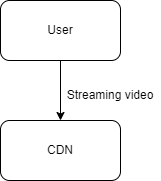

The diagram above was exported from draw.io. Its source (the exported page's mxGraphModel, read from the mxfile embedded in the PNG):
<mxGraphModel dx="882" dy="578" grid="1" gridSize="10" guides="1" tooltips="1" connect="1" arrows="1" fold="1" page="1" pageScale="1" pageWidth="850" pageHeight="1100" math="0" shadow="0">
  <root>
    <mxCell id="0" />
    <mxCell id="1" parent="0" />
    <mxCell id="bcun4o4wOBPYF_58OVZY-3" style="edgeStyle=orthogonalEdgeStyle;rounded=0;orthogonalLoop=1;jettySize=auto;html=1;exitX=0.5;exitY=1;exitDx=0;exitDy=0;entryX=0.5;entryY=0;entryDx=0;entryDy=0;" edge="1" parent="1" source="bcun4o4wOBPYF_58OVZY-1" target="bcun4o4wOBPYF_58OVZY-2">
      <mxGeometry relative="1" as="geometry" />
    </mxCell>
    <mxCell id="bcun4o4wOBPYF_58OVZY-1" value="User" style="rounded=1;whiteSpace=wrap;html=1;" vertex="1" parent="1">
      <mxGeometry x="80" y="40" width="120" height="60" as="geometry" />
    </mxCell>
    <mxCell id="bcun4o4wOBPYF_58OVZY-2" value="CDN" style="rounded=1;whiteSpace=wrap;html=1;" vertex="1" parent="1">
      <mxGeometry x="80" y="160" width="120" height="60" as="geometry" />
    </mxCell>
    <mxCell id="bcun4o4wOBPYF_58OVZY-4" value="Streaming video" style="text;html=1;strokeColor=none;fillColor=none;align=center;verticalAlign=middle;whiteSpace=wrap;rounded=0;" vertex="1" parent="1">
      <mxGeometry x="140" y="120" width="100" height="30" as="geometry" />
    </mxCell>
  </root>
</mxGraphModel>